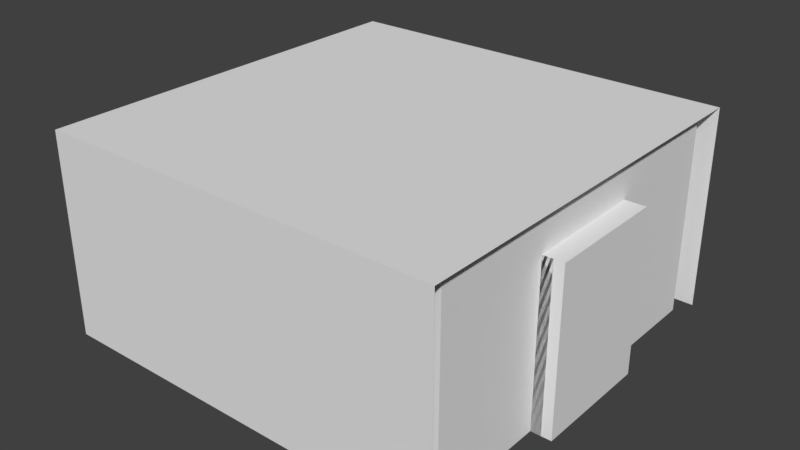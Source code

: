 # Source: Door.blend  (saved by Blender 2.79.0; exported with 4.5.12 LTS)
import bpy
from mathutils import Matrix  # noqa: F401  (used for matrix-valued properties, if any)

bpy.ops.wm.read_factory_settings(use_empty=True)
scene = bpy.context.scene
scene.name = 'Scene'

# ---- collections
col_collection_1 = bpy.data.collections.new('Collection 1'); scene.collection.children.link(col_collection_1)

# ---- world
world_world = bpy.data.worlds.new('World'); scene.world = world_world
world_world.color = (0.05088, 0.05088, 0.05088)
world_world.use_sun_shadow = False
world_world.sun_shadow_jitter_overblur = 0.0
world_world.cycles.sampling_method = 'MANUAL'

# ---- meshes
me_cube_001 = bpy.data.meshes.new('Cube.001')
me_cube_001.from_pydata([(0.0, 0.0, 0.0), (5.782e-06, 0.8, 8.277e-06), (-0.1, 2.618e-12, -7.303e-07), (-0.1, 0.8, 7.606e-06), (4.293e-06, 6.236e-06, -0.6), (1.007e-05, 0.8, -0.6), (-0.09999, 6.236e-06, -0.6), (-0.09999, 0.8, -0.6)], [], [(4, 5, 1, 0), (0, 1, 3, 2), (5, 4, 6, 7), (3, 1, 5, 7), (0, 2, 6, 4), (2, 3, 7, 6)])
me_cube_001.use_remesh_preserve_volume = False
me_cube_001.use_remesh_preserve_attributes = False
me_cube_001.use_mirror_vertex_groups = False
me_cube_001.update()
me_cube = bpy.data.meshes.new('Cube')
me_cube.from_pydata([(-1.0, 3.636e-06, -1.0), (-1.0, 1.0, -1.0), (1.0, -1.085e-05, -1.0), (1.0, 1.0, -1.0), (-1.0, 1.085e-05, 1.0), (-1.0, 1.0, 1.0), (1.0, -3.576e-06, 1.0), (1.0, 1.0, 1.0), (1.0, 1.0, -0.9), (1.0, 1.0, 0.9), (-1.0, 1.0, 0.9), (-1.0, 1.0, -0.9), (1.0, -3.934e-06, 0.9), (1.0, -1.049e-05, -0.9), (-0.95, 1.0, 0.9), (-0.95, 1.0, -0.9), (-0.95, 3.994e-06, -0.9), (-0.95, 1.049e-05, 0.9), (-0.95, 3.636e-06, -1.0), (-0.95, 1.0, -1.0), (-0.95, 1.085e-05, 1.0), (-0.95, 1.0, 1.0), (1.0, -6.119e-06, 0.3), (1.0, -8.305e-06, -0.3), (-0.95, 6.159e-06, -0.3), (-0.95, 8.325e-06, 0.3), (-0.95, 1.0, 0.3), (-0.95, 1.0, -0.3), (-1.0, 1.0, 0.3), (-1.0, 1.0, -0.3), (1.0, 0.8, -0.9), (1.0, 0.8, 0.9), (-0.95, 0.8, 0.9), (-0.95, 0.8, -0.9), (-0.95, 0.8, -0.3), (-0.95, 0.8, 0.3), (-1.0, 6.159e-06, -0.3), (-1.0, 8.325e-06, 0.3), (-1.0, 0.8, -0.3), (-1.0, 0.8, 0.3), (1.0, 1.0, 0.3), (1.0, 1.0, -0.3)], [], [(19, 3, 2, 18), (32, 31, 12, 17), (21, 5, 4, 20), (15, 19, 1, 11), (14, 21, 7, 9), (10, 5, 21, 14), (8, 3, 19, 15), (7, 21, 20, 6), (30, 33, 16, 13), (22, 25, 17, 12), (1, 19, 18, 0), (35, 32, 17, 25), (28, 10, 14, 26), (11, 29, 27, 15), (29, 28, 26, 27), (33, 34, 24, 16), (13, 16, 24, 23), (23, 24, 25, 22), (27, 26, 35, 34), (15, 27, 34, 33), (26, 14, 32, 35), (8, 15, 33, 30), (14, 9, 31, 32), (24, 34, 38, 36), (35, 25, 37, 39), (34, 35, 39, 38), (25, 24, 36, 37), (14, 26, 40, 9), (40, 26, 27, 41), (27, 15, 8, 41)])
_uv = me_cube.uv_layers.new(name='UVMap')
_uv.uv.foreach_set('vector', [0.2378, 0.8577, 0.2378, 0.4614, 0.4251, 0.4614, 0.4251, 0.8577, 0.4963, 0.8577, 0.4963, 0.4614, 0.6461, 0.4614, 0.6461, 0.8577, 0.01685, 0.4715, 0.01685, 0.4614, 0.2041, 0.4614, 0.2041, 0.4715, 0.02622, 0.4045, 0.02622, 0.4248, 0.01685, 0.4248, 0.01685, 0.4045, 0.02622, 0.03862, 0.02622, 0.01829, 0.3914, 0.01829, 0.3914, 0.03862, 0.01685, 0.03862, 0.01685, 0.01829, 0.02622, 0.01829, 0.02622, 0.03862, 0.3914, 0.4045, 0.3914, 0.4248, 0.02622, 0.4248, 0.02622, 0.4045, 0.01685, 0.8679, 0.01685, 0.4715, 0.2041, 0.4715, 0.2041, 0.8679, 0.8296, 0.4614, 0.8296, 0.8577, 0.6798, 0.8577, 0.6798, 0.4614, 0.5375, 0.01829, 0.5375, 0.4146, 0.4251, 0.4146, 0.4251, 0.01829, 0.2378, 0.8679, 0.2378, 0.8577, 0.4251, 0.8577, 0.4251, 0.8679, 0.9457, 0.2622, 0.9457, 0.3841, 0.7959, 0.3841, 0.7959, 0.2622, 0.01685, 0.1606, 0.01685, 0.03862, 0.02622, 0.03862, 0.02622, 0.1606, 0.01685, 0.4045, 0.01685, 0.2825, 0.02622, 0.2825, 0.02622, 0.4045, 0.01685, 0.2825, 0.01685, 0.1606, 0.02622, 0.1606, 0.02622, 0.2825, 0.9457, 0.01829, 0.9457, 0.1402, 0.7959, 0.1402, 0.7959, 0.01829, 0.7622, 0.01829, 0.7622, 0.4146, 0.6498, 0.4146, 0.6498, 0.01829, 0.6498, 0.01829, 0.6498, 0.4146, 0.5375, 0.4146, 0.5375, 0.01829, 0.9831, 0.1402, 0.9831, 0.2622, 0.9457, 0.2622, 0.9457, 0.1402, 0.9831, 0.01829, 0.9831, 0.1402, 0.9457, 0.1402, 0.9457, 0.01829, 0.9831, 0.2622, 0.9831, 0.3841, 0.9457, 0.3841, 0.9457, 0.2622, 0.867, 0.4614, 0.867, 0.8577, 0.8296, 0.8577, 0.8296, 0.4614, 0.4588, 0.8577, 0.4588, 0.4614, 0.4963, 0.4614, 0.4963, 0.8577, 0.9007, 0.624, 0.9007, 0.4614, 0.9101, 0.4614, 0.9101, 0.624, 0.9007, 0.8232, 0.9007, 0.6606, 0.9101, 0.6606, 0.9101, 0.8232, 0.9007, 0.9817, 0.9007, 0.8598, 0.9101, 0.8598, 0.9101, 0.9817, 0.5375, 0.4146, 0.6498, 0.4146, 0.6498, 0.4248, 0.5375, 0.4248, 0.0, 0.0, 0.0, 0.0, 0.0, 0.0, 0.0, 0.0, 0.0, 0.0, 0.0, 0.0, 0.0, 0.0, 0.0, 0.0, 0.0, 0.0, 0.0, 0.0, 0.0, 0.0, 0.0, 0.0])
me_cube.use_remesh_preserve_volume = False
me_cube.use_remesh_preserve_attributes = False
me_cube.use_mirror_vertex_groups = False
me_cube.update()

# ---- objects
ob_center = bpy.data.objects.new('Center', None)
ob_door = bpy.data.objects.new('Door', me_cube_001)
ob_widedoor = bpy.data.objects.new('WideDoor', me_cube)

# ---- transforms, parenting, visibility, modifiers, constraints
ob_center.location = (0.0, 0.0, 0.0)
ob_center.rotation_euler = (1.571, -0.0, -3.142)
ob_center.empty_image_offset = (0.0, 0.0)
ob_center.lineart.crease_threshold = 0.0
ob_door.parent = ob_center
ob_door.location = (-0.95, 3.981e-06, 0.3)
ob_door.lineart.crease_threshold = 0.0
ob_widedoor.location = (0.0, 0.0, 0.0)
ob_widedoor.rotation_euler = (1.571, -0.0, -3.142)
ob_widedoor.lineart.crease_threshold = 0.0

# ---- collection membership
col_collection_1.objects.link(ob_center)
col_collection_1.objects.link(ob_door)
col_collection_1.objects.link(ob_widedoor)

# ---- scene / render settings (as saved in the file)
scene.frame_start = 1; scene.frame_end = 250; scene.frame_set(1)
scene.render.engine = 'BLENDER_EEVEE_NEXT'
scene.render.resolution_percentage = 50
scene.render.dither_intensity = 0.0
scene.cycles.use_denoising = False
scene.cycles.samples = 128
scene.cycles.sampling_pattern = 'TABULATED_SOBOL'
scene.cycles.use_adaptive_sampling = False
scene.cycles.use_light_tree = False
scene.cycles.blur_glossy = 0.0
scene.cycles.sample_clamp_indirect = 0.0
scene.view_settings.view_transform = 'Standard'
bpy.context.view_layer.update()

# ---- added for rendering (the .blend has no active camera and no usable light): camera, sun
cam_auto = bpy.data.cameras.new('AutoCamera')
cam_auto.lens = 50.0
cam_auto.sensor_width = 36.0
cam_auto.clip_end = 1000.0
ob_auto_camera = bpy.data.objects.new('AutoCamera', cam_auto)
scene.collection.objects.link(ob_auto_camera)
ob_auto_camera.location = (2.83176, -3.36812, 2.74542)
ob_auto_camera.rotation_euler = (1.09748, -7.21219e-08, 0.694738)
scene.camera = ob_auto_camera
light_auto_sun = bpy.data.lights.new('AutoSun', 'SUN')
light_auto_sun.energy = 3.0
light_auto_sun.angle = 0.0523599
ob_auto_sun = bpy.data.objects.new('AutoSun', light_auto_sun)
scene.collection.objects.link(ob_auto_sun)
ob_auto_sun.rotation_euler = (0.872665, 0.174533, 0.523599)
bpy.context.view_layer.update()
